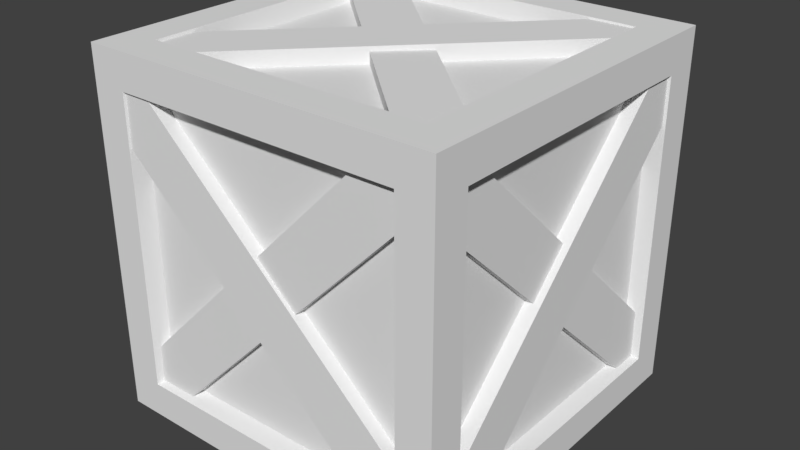 # Source: wood_box.blend  (saved by Blender 2.79.0; exported with 4.5.12 LTS)
import bpy
from mathutils import Matrix  # noqa: F401  (used for matrix-valued properties, if any)

bpy.ops.wm.read_factory_settings(use_empty=True)
scene = bpy.context.scene
scene.name = 'Scene'

# ---- collections
col_collection_1 = bpy.data.collections.new('Collection 1'); scene.collection.children.link(col_collection_1)

# ---- materials (node trees are filled in below, after node groups)
mat_wooden_box = bpy.data.materials.new('wooden box')
mat_wooden_box.alpha_threshold = 0.0
mat_wooden_box.use_transparent_shadow = False
mat_wooden_box.roughness = 0.5

# ---- material node trees

# ---- world
world_world = bpy.data.worlds.new('World'); scene.world = world_world
world_world.color = (0.05088, 0.05088, 0.05088)
world_world.use_sun_shadow = False
world_world.sun_shadow_jitter_overblur = 0.0
world_world.cycles.sampling_method = 'MANUAL'

# ---- meshes
me_cube_003 = bpy.data.meshes.new('Cube.003')
me_cube_003.from_pydata([(-0.6788, -0.6788, -0.6788), (-0.6788, -0.6788, 0.6788), (-0.6788, 0.6788, -0.6788), (-0.6788, 0.6788, 0.6788), (0.6788, -0.6788, -0.6788), (0.6788, -0.6788, 0.6788), (0.6788, 0.6788, -0.6788), (0.6788, 0.6788, 0.6788), (-0.6788, 0.4073, -0.6788), (-0.6788, 0.1358, -0.6788), (-0.6788, -0.1358, -0.6788), (-0.6788, -0.4073, -0.6788), (-0.6788, -0.6788, -0.4073), (-0.6788, -0.6788, -0.1358), (-0.6788, -0.6788, 0.1358), (-0.6788, -0.6788, 0.4073), (-0.6788, -0.4073, 0.6788), (-0.6788, -0.1358, 0.6788), (-0.6788, 0.1358, 0.6788), (-0.6788, 0.4073, 0.6788), (-0.6788, 0.6788, 0.4073), (-0.6788, 0.6788, 0.1358), (-0.6788, 0.6788, -0.1358), (-0.6788, 0.6788, -0.4073), (0.4073, 0.6788, -0.6788), (0.1358, 0.6788, -0.6788), (-0.1358, 0.6788, -0.6788), (-0.4073, 0.6788, -0.6788), (-0.4073, 0.6788, 0.6788), (-0.1358, 0.6788, 0.6788), (0.1358, 0.6788, 0.6788), (0.4073, 0.6788, 0.6788), (0.6788, 0.6788, 0.4073), (0.6788, 0.6788, 0.1358), (0.6788, 0.6788, -0.1358), (0.6788, 0.6788, -0.4073), (0.6788, -0.4073, -0.6788), (0.6788, -0.1358, -0.6788), (0.6788, 0.1358, -0.6788), (0.6788, 0.4073, -0.6788), (0.6788, 0.4073, 0.6788), (0.6788, 0.1358, 0.6788), (0.6788, -0.1358, 0.6788), (0.6788, -0.4073, 0.6788), (0.6788, -0.6788, 0.4073), (0.6788, -0.6788, 0.1358), (0.6788, -0.6788, -0.1358), (0.6788, -0.6788, -0.4073), (-0.4073, -0.6788, -0.6788), (-0.1358, -0.6788, -0.6788), (0.1358, -0.6788, -0.6788), (0.4073, -0.6788, -0.6788), (0.4073, -0.6788, 0.6788), (0.1358, -0.6788, 0.6788), (-0.1358, -0.6788, 0.6788), (-0.4073, -0.6788, 0.6788), (0.5392, 0.5392, 0.6788), (0.5392, 0.1797, 0.6788), (0.5392, -0.1797, 0.6788), (0.5392, -0.5392, 0.6788), (0.1797, 0.5392, 0.6788), (-0.5409, -0.5409, -0.6412), (-0.5409, -0.1803, -0.6412), (0.1797, -0.5392, 0.6788), (-0.1797, 0.5392, 0.6788), (-0.5409, 0.1803, -0.6412), (-0.5409, 0.5409, -0.6412), (-0.1797, -0.5392, 0.6788), (-0.5392, 0.5392, 0.6788), (-0.5392, 0.1797, 0.6788), (-0.5392, -0.1797, 0.6788), (-0.5392, -0.5392, 0.6788), (-0.5409, 0.5409, -0.6788), (-0.5409, 0.1803, -0.6788), (-0.5409, -0.1803, -0.6788), (-0.5409, -0.5409, -0.6788), (-0.1803, 0.5409, -0.6788), (-0.1803, -0.5409, -0.6788), (0.1803, 0.5409, -0.6788), (0.1803, -0.5409, -0.6788), (0.5409, 0.5409, -0.6788), (0.5409, 0.1803, -0.6788), (0.5409, -0.1803, -0.6788), (0.5409, -0.5409, -0.6788), (0.5459, -0.6788, -0.5459), (0.182, -0.6788, -0.5459), (-0.182, -0.6788, -0.5459), (-0.5459, -0.6788, -0.5459), (0.5459, -0.6788, -0.182), (-0.5459, -0.6788, -0.182), (0.5459, -0.6788, 0.182), (-0.5459, -0.6788, 0.182), (0.5459, -0.6788, 0.5459), (0.182, -0.6788, 0.5459), (-0.182, -0.6788, 0.5459), (-0.5459, -0.6788, 0.5459), (0.6788, 0.544, -0.544), (0.6788, 0.1813, -0.544), (0.6788, -0.1813, -0.544), (0.6788, -0.544, -0.544), (0.6788, 0.544, -0.1813), (0.6788, -0.544, -0.1813), (0.6788, 0.544, 0.1813), (0.6788, -0.544, 0.1813), (0.6788, 0.544, 0.544), (0.6788, 0.1813, 0.544), (0.6788, -0.1813, 0.544), (0.6788, -0.544, 0.544), (-0.5459, 0.6788, -0.5459), (-0.182, 0.6788, -0.5459), (0.182, 0.6788, -0.5459), (0.5459, 0.6788, -0.5459), (-0.5459, 0.6788, -0.182), (0.5459, 0.6788, -0.182), (-0.5459, 0.6788, 0.182), (0.5459, 0.6788, 0.182), (-0.5459, 0.6788, 0.5459), (-0.182, 0.6788, 0.5459), (0.182, 0.6788, 0.5459), (0.5459, 0.6788, 0.5459), (-0.6788, -0.544, -0.544), (-0.6788, -0.1813, -0.544), (-0.6788, 0.1813, -0.544), (-0.6788, 0.544, -0.544), (-0.6788, -0.544, -0.1813), (-0.6788, 0.544, -0.1813), (-0.6788, -0.544, 0.1813), (-0.6788, 0.544, 0.1813), (-0.6788, -0.544, 0.544), (-0.6788, -0.1813, 0.544), (-0.6788, 0.1813, 0.544), (-0.6788, 0.544, 0.544), (0.5255, -0.6175, -0.5255), (0.1752, -0.6175, -0.5255), (-0.1752, -0.6175, -0.5255), (-0.5255, -0.6175, -0.5255), (0.5255, -0.6175, -0.1752), (0.1235, -0.6175, -0.1235), (-0.1235, -0.6175, -0.1235), (-0.5255, -0.6175, -0.1752), (0.5255, -0.6175, 0.1752), (0.1235, -0.6175, 0.1235), (-0.1235, -0.6175, 0.1235), (-0.5255, -0.6175, 0.1752), (0.5255, -0.6175, 0.5255), (0.1752, -0.6175, 0.5255), (-0.1752, -0.6175, 0.5255), (-0.5255, -0.6175, 0.5255), (0.6175, 0.5301, -0.5301), (0.6175, 0.1767, -0.5301), (0.6175, -0.1767, -0.5301), (0.6175, -0.5301, -0.5301), (0.6175, 0.5301, -0.1767), (0.6175, 0.1235, -0.1235), (0.6175, -0.1235, -0.1235), (0.6175, -0.5301, -0.1767), (0.6175, 0.5301, 0.1767), (0.6175, 0.1235, 0.1235), (0.6175, -0.1235, 0.1235), (0.6175, -0.5301, 0.1767), (0.6175, 0.5301, 0.5301), (0.6175, 0.1767, 0.5301), (0.6175, -0.1767, 0.5301), (0.6175, -0.5301, 0.5301), (-0.5255, 0.6175, -0.5255), (-0.1752, 0.6175, -0.5255), (0.1752, 0.6175, -0.5255), (0.5255, 0.6175, -0.5255), (-0.5255, 0.6175, -0.1752), (-0.1235, 0.6175, -0.1235), (0.1235, 0.6175, -0.1235), (0.5255, 0.6175, -0.1752), (-0.5255, 0.6175, 0.1752), (-0.1235, 0.6175, 0.1235), (0.1235, 0.6175, 0.1235), (0.5255, 0.6175, 0.1752), (-0.5255, 0.6175, 0.5255), (-0.1752, 0.6175, 0.5255), (0.1752, 0.6175, 0.5255), (0.5255, 0.6175, 0.5255), (-0.6175, -0.5301, -0.5301), (-0.6175, -0.1767, -0.5301), (-0.6175, 0.1767, -0.5301), (-0.6175, 0.5301, -0.5301), (-0.6175, -0.5301, -0.1767), (-0.6175, -0.1235, -0.1235), (-0.6175, 0.1235, -0.1235), (-0.6175, 0.5301, -0.1767), (-0.6175, -0.5301, 0.1767), (-0.6175, -0.1235, 0.1235), (-0.6175, 0.1235, 0.1235), (-0.6175, 0.5301, 0.1767), (-0.6175, -0.5301, 0.5301), (-0.6175, -0.1767, 0.5301), (-0.6175, 0.1767, 0.5301), (-0.6175, 0.5301, 0.5301), (-0.6262, -0.654, -0.487), (0.4683, -0.654, 0.6329), (-0.6262, -0.5949, -0.487), (0.4683, -0.5949, 0.6329), (-0.4779, -0.654, -0.6318), (0.6165, -0.654, 0.488), (-0.4779, -0.5949, -0.6318), (0.6165, -0.5949, 0.488), (0.6435, -0.4998, 0.6111), (0.6506, 0.6472, -0.4548), (0.5843, -0.4998, 0.6107), (0.5915, 0.6473, -0.4552), (0.6445, -0.6409, 0.4592), (0.6516, 0.5061, -0.6067), (0.5853, -0.6409, 0.4588), (0.5924, 0.5061, -0.607), (0.6679, 0.6429, 0.4654), (0.6751, -0.4936, -0.6118), (0.6088, 0.6425, 0.4654), (0.6159, -0.494, -0.6118), (0.6689, 0.5003, 0.6158), (0.676, -0.6362, -0.4613), (0.6097, 0.4999, 0.6158), (0.6169, -0.6366, -0.4613), (-0.4962, -0.6693, 0.5927), (0.6509, -0.6665, -0.4732), (-0.4967, -0.6102, 0.5923), (0.6504, -0.6073, -0.4736), (-0.6373, -0.6715, 0.4408), (0.5098, -0.6687, -0.625), (-0.6378, -0.6124, 0.4404), (0.5093, -0.6095, -0.6254), (-0.6262, 0.6063, -0.487), (0.4683, 0.6063, 0.6329), (-0.6262, 0.6654, -0.487), (0.4683, 0.6654, 0.6329), (-0.4779, 0.6063, -0.6318), (0.6165, 0.6063, 0.488), (-0.4779, 0.6654, -0.6318), (0.6165, 0.6654, 0.488), (-0.4962, 0.5909, 0.5927), (0.6509, 0.5938, -0.4732), (-0.4967, 0.6501, 0.5923), (0.6504, 0.653, -0.4736), (-0.6373, 0.5887, 0.4408), (0.5098, 0.5916, -0.625), (-0.6378, 0.6479, 0.4404), (0.5093, 0.6508, -0.6254), (-0.6066, -0.4998, 0.6111), (-0.5995, 0.6472, -0.4548), (-0.6658, -0.4998, 0.6107), (-0.6586, 0.6473, -0.4552), (-0.6057, -0.6409, 0.4592), (-0.5985, 0.5061, -0.6067), (-0.6648, -0.6409, 0.4588), (-0.6577, 0.5061, -0.607), (-0.5822, 0.6429, 0.4654), (-0.575, -0.4936, -0.6118), (-0.6414, 0.6425, 0.4654), (-0.6342, -0.494, -0.6118), (-0.5812, 0.5003, 0.6158), (-0.5741, -0.6362, -0.4613), (-0.6404, 0.4999, 0.6158), (-0.6332, -0.6366, -0.4613), (0.5196, 0.5196, 0.6123), (0.5196, 0.1732, 0.6123), (0.5196, -0.1732, 0.6123), (0.5196, -0.5196, 0.6123), (0.1732, 0.5196, 0.6123), (0.1309, 0.1309, 0.6123), (0.1309, -0.1309, 0.6123), (0.1732, -0.5196, 0.6123), (-0.1732, 0.5196, 0.6123), (-0.1309, 0.1309, 0.6123), (-0.1309, -0.1309, 0.6123), (-0.1732, -0.5196, 0.6123), (-0.5196, 0.5196, 0.6123), (-0.5196, 0.1732, 0.6123), (-0.5196, -0.1732, 0.6123), (-0.5196, -0.5196, 0.6123), (-0.1803, 0.5409, -0.6412), (-0.1358, 0.1358, -0.6412), (-0.1358, -0.1358, -0.6412), (-0.1803, -0.5409, -0.6412), (0.1803, 0.5409, -0.6412), (0.1358, 0.1358, -0.6412), (0.1358, -0.1358, -0.6412), (0.1803, -0.5409, -0.6412), (0.5409, 0.5409, -0.6412), (0.5409, 0.1803, -0.6412), (0.5409, -0.1803, -0.6412), (0.5409, -0.5409, -0.6412), (-0.628, -0.4816, 0.6691), (0.4664, 0.6383, 0.6724), (-0.628, -0.4814, 0.6099), (0.4664, 0.6384, 0.6133), (-0.4797, -0.6265, 0.6687), (0.6147, 0.4934, 0.672), (-0.4797, -0.6263, 0.6095), (0.6147, 0.4935, 0.6128), (-0.4981, 0.6, 0.6558), (0.649, -0.4659, 0.6497), (-0.4986, 0.5998, 0.5966), (0.6485, -0.4661, 0.5905), (-0.6392, 0.4481, 0.6575), (0.5079, -0.6178, 0.6515), (-0.6397, 0.4479, 0.5984), (0.5074, -0.618, 0.5923), (-0.636, -0.5038, -0.6057), (0.4584, 0.6161, -0.6023), (-0.636, -0.5036, -0.6648), (0.4584, 0.6163, -0.6615), (-0.4878, -0.6487, -0.6061), (0.6066, 0.4712, -0.6028), (-0.4878, -0.6485, -0.6653), (0.6066, 0.4714, -0.6619), (-0.5061, 0.5778, -0.619), (0.641, -0.488, -0.625), (-0.5066, 0.5776, -0.6781), (0.6405, -0.4882, -0.6842), (-0.6472, 0.4259, -0.6172), (0.4999, -0.6399, -0.6233), (-0.6477, 0.4257, -0.6764), (0.4994, -0.6401, -0.6825)], [], [(131, 19, 3, 20), (119, 31, 7, 32), (107, 43, 5, 44), (95, 55, 1, 15), (83, 36, 4, 51), (71, 16, 1, 55), (43, 59, 52, 5), (59, 63, 53, 52), (63, 67, 54, 53), (67, 71, 55, 54), (7, 31, 56, 40), (40, 56, 57, 41), (41, 57, 58, 42), (42, 58, 59, 43), (31, 30, 60, 56), (69, 70, 274, 273), (71, 67, 271, 275), (60, 64, 268, 264), (30, 29, 64, 60), (59, 58, 262, 263), (67, 63, 267, 271), (56, 60, 264, 260), (29, 28, 68, 64), (68, 69, 273, 272), (63, 59, 263, 267), (58, 57, 261, 262), (28, 3, 19, 68), (68, 19, 18, 69), (69, 18, 17, 70), (70, 17, 16, 71), (11, 75, 48, 0), (75, 77, 49, 48), (77, 79, 50, 49), (79, 83, 51, 50), (2, 27, 72, 8), (8, 72, 73, 9), (9, 73, 74, 10), (10, 74, 75, 11), (27, 26, 76, 72), (74, 73, 65, 62), (82, 83, 287, 286), (73, 72, 66, 65), (26, 25, 78, 76), (78, 80, 284, 280), (81, 82, 286, 285), (83, 79, 283, 287), (25, 24, 80, 78), (76, 78, 280, 276), (75, 74, 62, 61), (79, 77, 279, 283), (24, 6, 39, 80), (80, 39, 38, 81), (81, 38, 37, 82), (82, 37, 36, 83), (48, 87, 12, 0), (87, 89, 13, 12), (89, 91, 14, 13), (91, 95, 15, 14), (4, 47, 84, 51), (51, 84, 85, 50), (50, 85, 86, 49), (49, 86, 87, 48), (47, 46, 88, 84), (102, 104, 160, 156), (130, 131, 195, 194), (114, 116, 176, 172), (46, 45, 90, 88), (93, 94, 146, 145), (126, 128, 192, 188), (105, 106, 162, 161), (45, 44, 92, 90), (91, 89, 139, 143), (117, 118, 178, 177), (87, 86, 134, 135), (44, 5, 52, 92), (92, 52, 53, 93), (93, 53, 54, 94), (94, 54, 55, 95), (36, 99, 47, 4), (99, 101, 46, 47), (101, 103, 45, 46), (103, 107, 44, 45), (6, 35, 96, 39), (39, 96, 97, 38), (38, 97, 98, 37), (37, 98, 99, 36), (35, 34, 100, 96), (103, 101, 155, 159), (129, 130, 194, 193), (99, 98, 150, 151), (34, 33, 102, 100), (115, 113, 171, 175), (92, 93, 145, 144), (111, 110, 166, 167), (33, 32, 104, 102), (127, 125, 187, 191), (104, 105, 161, 160), (123, 122, 182, 183), (32, 7, 40, 104), (104, 40, 41, 105), (105, 41, 42, 106), (106, 42, 43, 107), (24, 111, 35, 6), (111, 113, 34, 35), (113, 115, 33, 34), (115, 119, 32, 33), (2, 23, 108, 27), (27, 108, 109, 26), (26, 109, 110, 25), (25, 110, 111, 24), (23, 22, 112, 108), (116, 117, 177, 176), (86, 85, 133, 134), (128, 129, 193, 192), (22, 21, 114, 112), (98, 97, 149, 150), (110, 109, 165, 166), (122, 121, 181, 182), (21, 20, 116, 114), (85, 84, 132, 133), (97, 96, 148, 149), (109, 108, 164, 165), (20, 3, 28, 116), (116, 28, 29, 117), (117, 29, 30, 118), (118, 30, 31, 119), (8, 123, 23, 2), (123, 125, 22, 23), (125, 127, 21, 22), (127, 131, 20, 21), (0, 12, 120, 11), (11, 120, 121, 10), (10, 121, 122, 9), (9, 122, 123, 8), (12, 13, 124, 120), (121, 120, 180, 181), (88, 90, 140, 136), (100, 102, 156, 152), (13, 14, 126, 124), (112, 114, 172, 168), (124, 126, 188, 184), (89, 87, 135, 139), (14, 15, 128, 126), (101, 99, 151, 155), (113, 111, 167, 171), (125, 123, 183, 187), (15, 1, 16, 128), (128, 16, 17, 129), (129, 17, 18, 130), (130, 18, 19, 131), (132, 136, 137, 133), (133, 137, 138, 134), (134, 138, 139, 135), (136, 140, 141, 137), (137, 141, 142, 138), (138, 142, 143, 139), (140, 144, 145, 141), (141, 145, 146, 142), (142, 146, 147, 143), (148, 152, 153, 149), (149, 153, 154, 150), (150, 154, 155, 151), (152, 156, 157, 153), (153, 157, 158, 154), (154, 158, 159, 155), (156, 160, 161, 157), (157, 161, 162, 158), (158, 162, 163, 159), (164, 168, 169, 165), (165, 169, 170, 166), (166, 170, 171, 167), (168, 172, 173, 169), (169, 173, 174, 170), (170, 174, 175, 171), (172, 176, 177, 173), (173, 177, 178, 174), (174, 178, 179, 175), (180, 184, 185, 181), (181, 185, 186, 182), (182, 186, 187, 183), (184, 188, 189, 185), (185, 189, 190, 186), (186, 190, 191, 187), (188, 192, 193, 189), (189, 193, 194, 190), (190, 194, 195, 191), (118, 119, 179, 178), (90, 92, 144, 140), (106, 107, 163, 162), (94, 95, 147, 146), (131, 127, 191, 195), (119, 115, 175, 179), (107, 103, 159, 163), (95, 91, 143, 147), (120, 124, 184, 180), (108, 112, 168, 164), (96, 100, 152, 148), (84, 88, 136, 132), (196, 197, 199, 198), (198, 199, 203, 202), (202, 203, 201, 200), (200, 201, 197, 196), (198, 202, 200, 196), (203, 199, 197, 201), (204, 205, 207, 206), (206, 207, 211, 210), (210, 211, 209, 208), (208, 209, 205, 204), (206, 210, 208, 204), (211, 207, 205, 209), (212, 213, 215, 214), (214, 215, 219, 218), (218, 219, 217, 216), (216, 217, 213, 212), (214, 218, 216, 212), (219, 215, 213, 217), (220, 221, 223, 222), (222, 223, 227, 226), (226, 227, 225, 224), (224, 225, 221, 220), (222, 226, 224, 220), (227, 223, 221, 225), (228, 229, 231, 230), (230, 231, 235, 234), (234, 235, 233, 232), (232, 233, 229, 228), (230, 234, 232, 228), (235, 231, 229, 233), (236, 237, 239, 238), (238, 239, 243, 242), (242, 243, 241, 240), (240, 241, 237, 236), (238, 242, 240, 236), (243, 239, 237, 241), (244, 245, 247, 246), (246, 247, 251, 250), (250, 251, 249, 248), (248, 249, 245, 244), (246, 250, 248, 244), (251, 247, 245, 249), (252, 253, 255, 254), (254, 255, 259, 258), (258, 259, 257, 256), (256, 257, 253, 252), (254, 258, 256, 252), (259, 255, 253, 257), (260, 264, 265, 261), (261, 265, 266, 262), (262, 266, 267, 263), (264, 268, 269, 265), (265, 269, 270, 266), (266, 270, 271, 267), (268, 272, 273, 269), (269, 273, 274, 270), (270, 274, 275, 271), (64, 68, 272, 268), (57, 56, 260, 261), (70, 71, 275, 274), (66, 276, 277, 65), (65, 277, 278, 62), (62, 278, 279, 61), (276, 280, 281, 277), (277, 281, 282, 278), (278, 282, 283, 279), (280, 284, 285, 281), (281, 285, 286, 282), (282, 286, 287, 283), (77, 75, 61, 279), (80, 81, 285, 284), (72, 76, 276, 66), (288, 289, 291, 290), (290, 291, 295, 294), (294, 295, 293, 292), (292, 293, 289, 288), (290, 294, 292, 288), (295, 291, 289, 293), (296, 297, 299, 298), (298, 299, 303, 302), (302, 303, 301, 300), (300, 301, 297, 296), (298, 302, 300, 296), (303, 299, 297, 301), (304, 305, 307, 306), (306, 307, 311, 310), (310, 311, 309, 308), (308, 309, 305, 304), (306, 310, 308, 304), (311, 307, 305, 309), (312, 313, 315, 314), (314, 315, 319, 318), (318, 319, 317, 316), (316, 317, 313, 312), (314, 318, 316, 312), (319, 315, 313, 317)])
_uv = me_cube_003.uv_layers.new(name='UVMap')
_uv.uv.foreach_set('vector', [0.2604, 0.2042, 0.2369, 0.2229, 0.2369, 0.1857, 0.2842, 0.1857, 0.02319, 0.2039, 4.025e-07, 0.2229, 0.0, 0.1857, 0.04737, 0.1857, 0.02353, 0.3899, 3.177e-07, 0.4086, 0.0, 0.3715, 0.04737, 0.3715, 0.4969, 0.2039, 0.4737, 0.2229, 0.4737, 0.1857, 0.5211, 0.1857, 0.4498, 0.1669, 0.4738, 0.1486, 0.4738, 0.1857, 0.4265, 0.1857, 0.2125, 0.1666, 0.2369, 0.1486, 0.2369, 0.1857, 0.1895, 0.1857, 7.061e-09, 0.1486, 0.02438, 0.1666, 0.04738, 0.1857, 7.061e-09, 0.1857, 0.02438, 0.1666, 0.0871, 0.1666, 0.09477, 0.1857, 0.04738, 0.1857, 0.0871, 0.1666, 0.1498, 0.1666, 0.1422, 0.1857, 0.09477, 0.1857, 0.1498, 0.1666, 0.2125, 0.1666, 0.1895, 0.1857, 0.1422, 0.1857, 0.0, 1.107e-08, 0.04738, 1.107e-08, 0.02438, 0.01911, 7.061e-09, 0.03715, 7.061e-09, 0.03715, 0.02438, 0.01911, 0.02438, 0.06829, 7.061e-09, 0.0743, 7.061e-09, 0.0743, 0.02438, 0.06829, 0.02438, 0.1175, 7.061e-09, 0.1114, 7.061e-09, 0.1114, 0.02438, 0.1175, 0.02438, 0.1666, 7.061e-09, 0.1486, 0.04738, 1.107e-08, 0.09477, 1.107e-08, 0.0871, 0.01911, 0.02438, 0.01911, 0.2526, 0.4207, 0.2526, 0.4698, 0.2409, 0.469, 0.2409, 0.4216, 0.686, 0.1475, 0.686, 0.09835, 0.6977, 0.09746, 0.6977, 0.1449, 0.6626, 0.09835, 0.6626, 0.04918, 0.6743, 0.05006, 0.6743, 0.09746, 0.09477, 1.107e-08, 0.1422, 0.0, 0.1498, 0.01911, 0.0871, 0.01911, 0.6743, 0.1475, 0.6743, 0.09835, 0.686, 0.09746, 0.686, 0.1449, 0.686, 0.09835, 0.686, 0.04918, 0.6977, 0.05006, 0.6977, 0.09746, 0.6626, 0.1475, 0.6626, 0.09835, 0.6743, 0.09746, 0.6743, 0.1449, 0.1422, 0.0, 0.1895, 1.107e-08, 0.2125, 0.01911, 0.1498, 0.01911, 0.2526, 0.3715, 0.2526, 0.4207, 0.2409, 0.4216, 0.2409, 0.3742, 0.686, 0.04918, 0.686, 0.0, 0.6977, 0.00267, 0.6977, 0.05006, 0.6743, 0.09835, 0.6743, 0.04918, 0.686, 0.05007, 0.686, 0.09746, 0.1895, 1.107e-08, 0.2369, 1.107e-08, 0.2369, 0.03715, 0.2125, 0.01911, 0.2125, 0.01911, 0.2369, 0.03715, 0.2369, 0.0743, 0.2125, 0.06829, 0.2125, 0.06829, 0.2369, 0.0743, 0.2369, 0.1114, 0.2125, 0.1175, 0.2125, 0.1175, 0.2369, 0.1114, 0.2369, 0.1486, 0.2125, 0.1666, 0.2369, 0.1486, 0.261, 0.1669, 0.2843, 0.1857, 0.2369, 0.1857, 0.261, 0.1669, 0.3239, 0.1669, 0.3317, 0.1857, 0.2843, 0.1857, 0.3239, 0.1669, 0.3868, 0.1669, 0.3791, 0.1857, 0.3317, 0.1857, 0.3868, 0.1669, 0.4498, 0.1669, 0.4265, 0.1857, 0.3791, 0.1857, 0.2369, 0.0, 0.2843, 2.214e-08, 0.261, 0.01888, 0.2369, 0.03715, 0.2369, 0.03715, 0.261, 0.01888, 0.261, 0.06821, 0.2369, 0.0743, 0.2369, 0.0743, 0.261, 0.06821, 0.261, 0.1175, 0.2369, 0.1114, 0.2369, 0.1114, 0.261, 0.1175, 0.261, 0.1669, 0.2369, 0.1486, 0.2843, 2.214e-08, 0.3317, 1.661e-08, 0.3239, 0.01888, 0.261, 0.01888, 0.9637, 0.635, 0.9637, 0.6844, 0.9572, 0.6844, 0.9572, 0.635, 0.9506, 0.635, 0.9506, 0.5857, 0.9572, 0.5857, 0.9572, 0.635, 0.9637, 0.6844, 0.9637, 0.7337, 0.9572, 0.7337, 0.9572, 0.6844, 0.3317, 1.661e-08, 0.3791, 1.661e-08, 0.3868, 0.01888, 0.3239, 0.01888, 0.9581, 0.04933, 0.9581, 0.0, 0.9646, 6.089e-08, 0.9646, 0.04933, 0.9506, 0.6844, 0.9506, 0.635, 0.9572, 0.635, 0.9572, 0.6844, 0.9118, 0.5857, 0.9118, 0.6351, 0.9052, 0.6351, 0.9052, 0.5857, 0.3791, 1.661e-08, 0.4265, 2.768e-08, 0.4498, 0.01888, 0.3868, 0.01888, 0.9581, 0.09866, 0.9581, 0.04933, 0.9646, 0.04933, 0.9646, 0.09866, 0.9637, 0.5857, 0.9637, 0.635, 0.9572, 0.635, 0.9572, 0.5857, 0.9118, 0.6351, 0.9118, 0.6844, 0.9052, 0.6844, 0.9052, 0.6351, 0.4265, 2.768e-08, 0.4738, 3.321e-08, 0.4738, 0.03715, 0.4498, 0.01888, 0.4498, 0.01888, 0.4738, 0.03715, 0.4738, 0.0743, 0.4498, 0.06821, 0.4498, 0.06821, 0.4738, 0.0743, 0.4738, 0.1114, 0.4498, 0.1175, 0.4498, 0.1175, 0.4738, 0.1114, 0.4738, 0.1486, 0.4498, 0.1669, 0.7106, 0.2229, 0.6874, 0.2039, 0.6632, 0.1857, 0.7106, 0.1857, 0.6874, 0.2039, 0.6239, 0.2039, 0.6159, 0.1857, 0.6632, 0.1857, 0.6239, 0.2039, 0.5604, 0.2039, 0.5685, 0.1857, 0.6159, 0.1857, 0.5604, 0.2039, 0.4969, 0.2039, 0.5211, 0.1857, 0.5685, 0.1857, 0.7106, 0.3715, 0.6632, 0.3715, 0.6874, 0.3533, 0.7106, 0.3343, 0.7106, 0.3343, 0.6874, 0.3533, 0.6874, 0.3035, 0.7106, 0.2972, 0.7106, 0.2972, 0.6874, 0.3035, 0.6874, 0.2537, 0.7106, 0.26, 0.7106, 0.26, 0.6874, 0.2537, 0.6874, 0.2039, 0.7106, 0.2229, 0.6632, 0.3715, 0.6159, 0.3715, 0.6239, 0.3533, 0.6874, 0.3533, 0.8528, 0.6849, 0.8528, 0.7345, 0.8421, 0.7326, 0.8421, 0.6843, 0.9359, 0.6849, 0.9359, 0.7346, 0.9252, 0.7327, 0.9252, 0.6843, 0.916, 0.09956, 0.916, 0.1493, 0.9053, 0.1465, 0.9053, 0.09857, 0.6159, 0.3715, 0.5685, 0.3715, 0.5604, 0.3533, 0.6239, 0.3533, 0.217, 0.6568, 0.217, 0.607, 0.2277, 0.608, 0.2277, 0.6559, 0.2847, 0.6849, 0.2847, 0.7345, 0.274, 0.7326, 0.274, 0.6843, 0.2633, 0.685, 0.2633, 0.6353, 0.274, 0.636, 0.274, 0.6843, 0.5685, 0.3715, 0.5211, 0.3715, 0.4969, 0.3533, 0.5604, 0.3533, 0.9267, 0.09956, 0.9267, 0.04978, 0.9374, 0.05065, 0.9374, 0.09857, 0.8839, 0.04979, 0.8839, 0.09958, 0.8732, 0.09865, 0.8732, 0.05072, 0.8946, 0.0, 0.8946, 0.04979, 0.8839, 0.05072, 0.8839, 0.002785, 0.5211, 0.3715, 0.4737, 0.3715, 0.4737, 0.3343, 0.4969, 0.3533, 0.4969, 0.3533, 0.4737, 0.3343, 0.4737, 0.2972, 0.4969, 0.3035, 0.4969, 0.3035, 0.4737, 0.2972, 0.4737, 0.26, 0.4969, 0.2537, 0.4969, 0.2537, 0.4737, 0.26, 0.4737, 0.2229, 0.4969, 0.2039, 0.2369, 0.4086, 0.2133, 0.3899, 0.1895, 0.3715, 0.2369, 0.3715, 0.2133, 0.3899, 0.1501, 0.3899, 0.1421, 0.3715, 0.1895, 0.3715, 0.1501, 0.3899, 0.0868, 0.3899, 0.09475, 0.3715, 0.1421, 0.3715, 0.0868, 0.3899, 0.02353, 0.3899, 0.04737, 0.3715, 0.09475, 0.3715, 0.2369, 0.5572, 0.1895, 0.5572, 0.2133, 0.5388, 0.2369, 0.5201, 0.2369, 0.5201, 0.2133, 0.5388, 0.2133, 0.4892, 0.2369, 0.4829, 0.2369, 0.4829, 0.2133, 0.4892, 0.2133, 0.4396, 0.2369, 0.4458, 0.2369, 0.4458, 0.2133, 0.4396, 0.2133, 0.3899, 0.2369, 0.4086, 0.1895, 0.5572, 0.1421, 0.5572, 0.1501, 0.5388, 0.2133, 0.5388, 0.8635, 0.6353, 0.8635, 0.6849, 0.8528, 0.6843, 0.8528, 0.636, 0.9359, 0.6353, 0.9359, 0.6849, 0.9252, 0.6843, 0.9252, 0.636, 0.9252, 0.5857, 0.9252, 0.6353, 0.9144, 0.636, 0.9144, 0.5876, 0.1421, 0.5572, 0.09475, 0.5572, 0.0868, 0.5388, 0.1501, 0.5388, 0.916, 0.09956, 0.916, 0.04978, 0.9267, 0.05065, 0.9267, 0.09857, 0.217, 0.7066, 0.217, 0.6568, 0.2277, 0.6559, 0.2277, 0.7038, 0.2384, 0.5572, 0.2384, 0.607, 0.2277, 0.608, 0.2277, 0.56, 0.09475, 0.5572, 0.04738, 0.5572, 0.02353, 0.5388, 0.0868, 0.5388, 0.8742, 0.6353, 0.8742, 0.6849, 0.8635, 0.6843, 0.8635, 0.636, 0.2633, 0.7346, 0.2633, 0.685, 0.274, 0.6843, 0.274, 0.7327, 0.2526, 0.7346, 0.2526, 0.685, 0.2633, 0.6843, 0.2633, 0.7327, 0.04738, 0.5572, 1.61e-06, 0.5572, 1.285e-06, 0.5201, 0.02353, 0.5388, 0.02353, 0.5388, 1.285e-06, 0.5201, 9.603e-07, 0.4829, 0.02353, 0.4892, 0.02353, 0.4892, 9.603e-07, 0.4829, 6.425e-07, 0.4458, 0.02353, 0.4396, 0.02353, 0.4396, 6.425e-07, 0.4458, 3.177e-07, 0.4086, 0.02353, 0.3899, 0.2369, 0.2229, 0.2137, 0.2039, 0.1895, 0.1857, 0.2369, 0.1857, 0.2137, 0.2039, 0.1502, 0.2039, 0.1421, 0.1857, 0.1895, 0.1857, 0.1502, 0.2039, 0.08669, 0.2039, 0.09475, 0.1857, 0.1421, 0.1857, 0.08669, 0.2039, 0.02319, 0.2039, 0.04737, 0.1857, 0.09475, 0.1857, 0.2369, 0.3715, 0.1895, 0.3715, 0.2137, 0.3533, 0.2369, 0.3343, 0.2369, 0.3343, 0.2137, 0.3533, 0.2137, 0.3035, 0.2369, 0.2972, 0.2369, 0.2972, 0.2137, 0.3035, 0.2137, 0.2537, 0.2369, 0.26, 0.2369, 0.26, 0.2137, 0.2537, 0.2137, 0.2039, 0.2369, 0.2229, 0.1895, 0.3715, 0.1421, 0.3715, 0.1502, 0.3533, 0.2137, 0.3533, 0.8839, 0.0, 0.8839, 0.04979, 0.8732, 0.05072, 0.8732, 0.002787, 0.8946, 0.04979, 0.8946, 0.09958, 0.8839, 0.09865, 0.8839, 0.05072, 0.9359, 0.5857, 0.9359, 0.6353, 0.9252, 0.636, 0.9252, 0.5876, 0.1421, 0.3715, 0.09475, 0.3715, 0.08669, 0.3533, 0.1502, 0.3533, 0.9252, 0.6353, 0.9252, 0.6849, 0.9144, 0.6843, 0.9144, 0.636, 0.2384, 0.607, 0.2384, 0.6568, 0.2277, 0.6559, 0.2277, 0.608, 0.2526, 0.685, 0.2526, 0.6353, 0.2633, 0.636, 0.2633, 0.6843, 0.09475, 0.3715, 0.04738, 0.3715, 0.0232, 0.3533, 0.08669, 0.3533, 0.8946, 0.09958, 0.8946, 0.1494, 0.8839, 0.1466, 0.8839, 0.09865, 0.9252, 0.6849, 0.9252, 0.7346, 0.9144, 0.7327, 0.9144, 0.6843, 0.2384, 0.6568, 0.2384, 0.7066, 0.2277, 0.7038, 0.2277, 0.6559, 0.04738, 0.3715, 2.026e-06, 0.3715, 1.624e-06, 0.3343, 0.0232, 0.3533, 0.0232, 0.3533, 1.624e-06, 0.3343, 1.222e-06, 0.2972, 0.02319, 0.3035, 0.02319, 0.3035, 1.222e-06, 0.2972, 8.12e-07, 0.26, 0.02319, 0.2537, 0.02319, 0.2537, 8.12e-07, 0.26, 4.025e-07, 0.2229, 0.02319, 0.2039, 0.4737, 0.2229, 0.4502, 0.2042, 0.4264, 0.1857, 0.4737, 0.1857, 0.4502, 0.2042, 0.3869, 0.2042, 0.379, 0.1857, 0.4264, 0.1857, 0.3869, 0.2042, 0.3237, 0.2042, 0.3316, 0.1857, 0.379, 0.1857, 0.3237, 0.2042, 0.2604, 0.2042, 0.2842, 0.1857, 0.3316, 0.1857, 0.4737, 0.3715, 0.4264, 0.3715, 0.4502, 0.353, 0.4737, 0.3343, 0.4737, 0.3343, 0.4502, 0.353, 0.4502, 0.3034, 0.4737, 0.2972, 0.4737, 0.2972, 0.4502, 0.3034, 0.4502, 0.2538, 0.4737, 0.26, 0.4737, 0.26, 0.4502, 0.2538, 0.4502, 0.2042, 0.4737, 0.2229, 0.4264, 0.3715, 0.379, 0.3715, 0.3869, 0.353, 0.4502, 0.353, 0.2526, 0.6353, 0.2526, 0.5857, 0.2633, 0.5876, 0.2633, 0.636, 0.9053, 0.04978, 0.9053, 0.09956, 0.8946, 0.09857, 0.8946, 0.05065, 0.8528, 0.6353, 0.8528, 0.6849, 0.8421, 0.6843, 0.8421, 0.6359, 0.379, 0.3715, 0.3316, 0.3715, 0.3237, 0.353, 0.3869, 0.353, 0.916, 0.04978, 0.916, 0.09956, 0.9053, 0.09857, 0.9053, 0.05065, 0.2847, 0.6353, 0.2847, 0.6849, 0.274, 0.6843, 0.274, 0.6359, 0.9267, 0.04978, 0.9267, 0.0, 0.9374, 0.002726, 0.9374, 0.05065, 0.3316, 0.3715, 0.2842, 0.3715, 0.2604, 0.353, 0.3237, 0.353, 0.8635, 0.6849, 0.8635, 0.7345, 0.8528, 0.7327, 0.8528, 0.6843, 0.916, 0.04978, 0.916, 0.0, 0.9267, 0.002728, 0.9267, 0.05065, 0.8742, 0.6849, 0.8742, 0.7345, 0.8635, 0.7327, 0.8635, 0.6843, 0.2842, 0.3715, 0.2369, 0.3715, 0.2369, 0.3343, 0.2604, 0.353, 0.2604, 0.353, 0.2369, 0.3343, 0.2369, 0.2972, 0.2604, 0.3034, 0.2604, 0.3034, 0.2369, 0.2972, 0.2369, 0.26, 0.2604, 0.2538, 0.2604, 0.2538, 0.2369, 0.26, 0.2369, 0.2229, 0.2604, 0.2042, 0.6587, 0.5153, 0.7198, 0.5153, 0.7289, 0.5703, 0.6587, 0.5632, 0.6587, 0.5632, 0.7289, 0.5703, 0.7289, 0.6041, 0.6587, 0.6112, 0.6587, 0.6112, 0.7289, 0.6041, 0.7198, 0.6591, 0.6587, 0.6591, 0.7198, 0.5153, 0.781, 0.5153, 0.772, 0.5703, 0.7289, 0.5703, 0.7289, 0.5703, 0.772, 0.5703, 0.772, 0.6041, 0.7289, 0.6041, 0.7289, 0.6041, 0.772, 0.6041, 0.781, 0.6591, 0.7198, 0.6591, 0.781, 0.5153, 0.8421, 0.5153, 0.8421, 0.5632, 0.772, 0.5703, 0.772, 0.5703, 0.8421, 0.5632, 0.8421, 0.6112, 0.772, 0.6041, 0.772, 0.6041, 0.8421, 0.6112, 0.8421, 0.6591, 0.781, 0.6591, 0.6587, 0.5165, 0.5971, 0.5165, 0.5878, 0.4609, 0.6587, 0.4682, 0.6587, 0.4682, 0.5878, 0.4609, 0.5878, 0.4271, 0.6587, 0.4198, 0.6587, 0.4198, 0.5878, 0.4271, 0.5971, 0.3715, 0.6587, 0.3715, 0.5971, 0.5165, 0.5354, 0.5165, 0.5447, 0.4609, 0.5878, 0.4609, 0.5878, 0.4609, 0.5447, 0.4609, 0.5447, 0.4271, 0.5878, 0.4271, 0.5878, 0.4271, 0.5447, 0.4271, 0.5354, 0.3715, 0.5971, 0.3715, 0.5354, 0.5165, 0.4737, 0.5165, 0.4737, 0.4682, 0.5447, 0.4609, 0.5447, 0.4609, 0.4737, 0.4682, 0.4737, 0.4198, 0.5447, 0.4271, 0.5447, 0.4271, 0.4737, 0.4198, 0.4737, 0.3715, 0.5354, 0.3715, 0.8421, 0.5153, 0.781, 0.5153, 0.772, 0.4603, 0.8421, 0.4674, 0.8421, 0.4674, 0.772, 0.4603, 0.772, 0.4265, 0.8421, 0.4194, 0.8421, 0.4194, 0.772, 0.4265, 0.781, 0.3715, 0.8421, 0.3715, 0.781, 0.5153, 0.7198, 0.5153, 0.7289, 0.4603, 0.772, 0.4603, 0.772, 0.4603, 0.7289, 0.4603, 0.7289, 0.4265, 0.772, 0.4265, 0.772, 0.4265, 0.7289, 0.4265, 0.7198, 0.3715, 0.781, 0.3715, 0.7198, 0.5153, 0.6587, 0.5153, 0.6587, 0.4674, 0.7289, 0.4603, 0.7289, 0.4603, 0.6587, 0.4674, 0.6587, 0.4194, 0.7289, 0.4265, 0.7289, 0.4265, 0.6587, 0.4194, 0.6587, 0.3715, 0.7198, 0.3715, 0.4737, 0.5165, 0.4121, 0.5165, 0.4028, 0.4609, 0.4737, 0.4682, 0.4737, 0.4682, 0.4028, 0.4609, 0.4028, 0.4271, 0.4737, 0.4198, 0.4737, 0.4198, 0.4028, 0.4271, 0.4121, 0.3715, 0.4737, 0.3715, 0.4121, 0.5165, 0.3504, 0.5165, 0.3597, 0.4609, 0.4028, 0.4609, 0.4028, 0.4609, 0.3597, 0.4609, 0.3597, 0.4271, 0.4028, 0.4271, 0.4028, 0.4271, 0.3597, 0.4271, 0.3504, 0.3715, 0.4121, 0.3715, 0.3504, 0.5165, 0.2888, 0.5165, 0.2888, 0.4682, 0.3597, 0.4609, 0.3597, 0.4609, 0.2888, 0.4682, 0.2888, 0.4198, 0.3597, 0.4271, 0.3597, 0.4271, 0.2888, 0.4198, 0.2888, 0.3715, 0.3504, 0.3715, 0.8839, 0.09958, 0.8839, 0.1494, 0.8732, 0.1466, 0.8732, 0.09865, 0.9053, 0.09956, 0.9053, 0.1493, 0.8946, 0.1465, 0.8946, 0.09857, 0.2633, 0.6353, 0.2633, 0.5857, 0.274, 0.5876, 0.274, 0.636, 0.217, 0.607, 0.217, 0.5572, 0.2277, 0.56, 0.2277, 0.608, 0.8742, 0.5857, 0.8742, 0.6353, 0.8635, 0.636, 0.8635, 0.5877, 0.916, 0.1493, 0.916, 0.09956, 0.9267, 0.09857, 0.9267, 0.1465, 0.8635, 0.5857, 0.8635, 0.6353, 0.8528, 0.636, 0.8528, 0.5877, 0.9267, 0.1493, 0.9267, 0.09956, 0.9374, 0.09857, 0.9374, 0.1465, 0.2847, 0.5857, 0.2847, 0.6353, 0.274, 0.6359, 0.274, 0.5876, 0.916, 0.0, 0.916, 0.04978, 0.9053, 0.05065, 0.9053, 0.002727, 0.8528, 0.5857, 0.8528, 0.6353, 0.8421, 0.6359, 0.8421, 0.5876, 0.9053, 0.0, 0.9053, 0.04978, 0.8946, 0.05065, 0.8946, 0.002728, 0.8422, 2.38e-06, 0.8422, 0.1563, 0.8319, 0.1563, 0.8319, 0.0, 0.6184, 0.7308, 0.6184, 0.5166, 0.6546, 0.5165, 0.6546, 0.7308, 0.9478, 0.0, 0.9478, 0.15, 0.9374, 0.15, 0.9374, 2.585e-06, 0.9638, 0.1573, 0.9638, 0.3715, 0.9277, 0.3715, 0.9277, 0.1573, 0.6906, 0.148, 0.6906, 0.1683, 0.6803, 0.1683, 0.6803, 0.148, 0.67, 0.1683, 0.67, 0.148, 0.6803, 0.148, 0.6803, 0.1683, 0.8112, 5.235e-05, 0.8112, 0.157, 0.8009, 0.1569, 0.8009, 0.0, 0.217, 0.5573, 0.217, 0.7714, 0.1809, 0.7714, 0.1809, 0.5572, 0.8215, 0.0, 0.8215, 0.1569, 0.8112, 0.157, 0.8112, 5.226e-05, 0.4737, 0.7308, 0.4737, 0.5165, 0.5099, 0.5165, 0.5099, 0.7308, 0.5048, 0.1692, 0.5048, 0.148, 0.5151, 0.148, 0.5151, 0.1692, 0.6597, 0.148, 0.6597, 0.1684, 0.6493, 0.1684, 0.6493, 0.148, 0.2512, 0.519, 0.2512, 0.6745, 0.2409, 0.6745, 0.2409, 0.519, 0.03617, 0.7714, 0.03617, 0.5572, 0.07235, 0.5572, 0.07235, 0.7714, 0.8422, 0.1555, 0.8422, 1.395e-06, 0.8525, 0.0, 0.8525, 0.1555, 0.1085, 0.7715, 0.1085, 0.5572, 0.1447, 0.5572, 0.1447, 0.7715, 0.5255, 0.148, 0.5255, 0.169, 0.5151, 0.169, 0.5151, 0.148, 0.3094, 0.6588, 0.3094, 0.6789, 0.2991, 0.6789, 0.2991, 0.6587, 0.6977, 0.157, 0.6977, 0.0, 0.708, 4.945e-05, 0.708, 0.157, 0.9638, 0.3715, 0.9638, 0.1573, 1.0, 0.1573, 1.0, 0.3715, 0.7183, 0.157, 0.7183, 4.945e-05, 0.7286, 0.0, 0.7286, 0.157, 0.5823, 0.5165, 0.5823, 0.7307, 0.5461, 0.7307, 0.5461, 0.5165, 0.4842, 0.1692, 0.4842, 0.1481, 0.4945, 0.148, 0.4945, 0.1692, 0.608, 0.1684, 0.608, 0.148, 0.6184, 0.1481, 0.6184, 0.1684, 0.8319, 2.375e-06, 0.8319, 0.1563, 0.8215, 0.1563, 0.8215, 0.0, 0.6184, 0.5165, 0.6184, 0.7308, 0.5823, 0.7308, 0.5823, 0.5166, 0.9581, 0.0, 0.9581, 0.15, 0.9478, 0.15, 0.9478, 2.591e-06, 0.9506, 0.3715, 0.9506, 0.5857, 0.9144, 0.5857, 0.9144, 0.3715, 0.6977, 0.1773, 0.6977, 0.157, 0.708, 0.157, 0.708, 0.1773, 0.6597, 0.1683, 0.6597, 0.148, 0.67, 0.148, 0.67, 0.1683, 0.7183, 4.944e-05, 0.7183, 0.157, 0.708, 0.157, 0.708, 0.0, 0.9506, 0.5857, 0.9506, 0.3715, 0.9868, 0.3715, 0.9868, 0.5857, 0.7286, 0.157, 0.7286, 4.946e-05, 0.739, 0.0, 0.739, 0.157, 0.5461, 0.5165, 0.5461, 0.7307, 0.5099, 0.7307, 0.5099, 0.5165, 0.4842, 0.148, 0.4842, 0.1692, 0.4738, 0.1692, 0.4738, 0.1481, 0.608, 0.1481, 0.608, 0.1684, 0.5977, 0.1684, 0.5977, 0.148, 0.8009, 5.235e-05, 0.8009, 0.157, 0.7906, 0.1569, 0.7906, 0.0, 0.1809, 0.5573, 0.1809, 0.7714, 0.1447, 0.7714, 0.1447, 0.5572, 0.7802, 0.157, 0.7802, 5.227e-05, 0.7906, 0.0, 0.7906, 0.1569, 0.8915, 0.3715, 0.8915, 0.1573, 0.9277, 0.1573, 0.9277, 0.3715, 0.5048, 0.148, 0.5048, 0.1692, 0.4945, 0.1692, 0.4945, 0.148, 0.6493, 0.148, 0.6493, 0.1684, 0.639, 0.1684, 0.639, 0.148, 0.8628, 1.306e-06, 0.8628, 0.1555, 0.8525, 0.1555, 0.8525, 0.0, 0.0, 0.7714, 1.412e-08, 0.5572, 0.03617, 0.5572, 0.03617, 0.7714, 0.8628, 0.1555, 0.8628, 1.395e-06, 0.8732, 0.0, 0.8732, 0.1555, 0.07235, 0.7715, 0.07235, 0.5572, 0.1085, 0.5572, 0.1085, 0.7715, 0.5358, 0.148, 0.5358, 0.169, 0.5255, 0.169, 0.5255, 0.148, 0.2991, 0.6588, 0.2991, 0.6789, 0.2888, 0.6789, 0.2888, 0.6587, 0.4701, 0.5165, 0.4701, 0.5639, 0.4023, 0.5697, 0.4097, 0.5165, 0.4097, 0.5165, 0.4023, 0.5697, 0.3566, 0.5697, 0.3492, 0.5165, 0.3492, 0.5165, 0.3566, 0.5697, 0.2888, 0.5639, 0.2888, 0.5165, 0.4701, 0.5639, 0.4701, 0.6113, 0.4023, 0.6055, 0.4023, 0.5697, 0.4023, 0.5697, 0.4023, 0.6055, 0.3566, 0.6055, 0.3566, 0.5697, 0.3566, 0.5697, 0.3566, 0.6055, 0.2888, 0.6113, 0.2888, 0.5639, 0.4701, 0.6113, 0.4701, 0.6587, 0.4097, 0.6587, 0.4023, 0.6055, 0.4023, 0.6055, 0.4097, 0.6587, 0.3492, 0.6587, 0.3566, 0.6055, 0.3566, 0.6055, 0.3492, 0.6587, 0.2888, 0.6587, 0.2888, 0.6113, 0.6626, 0.04918, 0.6626, 0.0, 0.6743, 0.00267, 0.6743, 0.05006, 0.6743, 0.04918, 0.6743, 0.0, 0.686, 0.002671, 0.686, 0.05007, 0.2526, 0.4698, 0.2526, 0.519, 0.2409, 0.5164, 0.2409, 0.469, 0.6626, 3.875e-08, 0.6626, 0.04933, 0.5919, 0.05542, 0.5997, 2.768e-08, 0.5997, 2.768e-08, 0.5919, 0.05542, 0.5445, 0.05542, 0.5368, 1.107e-08, 0.5368, 1.107e-08, 0.5445, 0.05542, 0.4738, 0.04933, 0.4738, 0.0, 0.6626, 0.04933, 0.6626, 0.09866, 0.5919, 0.09257, 0.5919, 0.05542, 0.5919, 0.05542, 0.5919, 0.09257, 0.5445, 0.09257, 0.5445, 0.05542, 0.5445, 0.05542, 0.5445, 0.09257, 0.4738, 0.09866, 0.4738, 0.04933, 0.6626, 0.09866, 0.6626, 0.148, 0.5997, 0.148, 0.5919, 0.09257, 0.5919, 0.09257, 0.5997, 0.148, 0.5368, 0.148, 0.5445, 0.09257, 0.5445, 0.09257, 0.5368, 0.148, 0.4738, 0.148, 0.4738, 0.09866, 0.9118, 0.6844, 0.9118, 0.7337, 0.9052, 0.7337, 0.9052, 0.6844, 0.9506, 0.7337, 0.9506, 0.6844, 0.9572, 0.6844, 0.9572, 0.7337, 0.9581, 0.148, 0.9581, 0.09866, 0.9646, 0.09866, 0.9646, 0.148, 0.8845, 0.5859, 0.8845, 0.7391, 0.8742, 0.7389, 0.8742, 0.5857, 0.783, 0.3715, 0.783, 0.1573, 0.8191, 0.1573, 0.8191, 0.3715, 0.9052, 0.5859, 0.9052, 0.7391, 0.8949, 0.7389, 0.8949, 0.5857, 0.2888, 0.3715, 0.2888, 0.5857, 0.2526, 0.5857, 0.2526, 0.3715, 0.5771, 0.1683, 0.5771, 0.148, 0.5874, 0.1482, 0.5874, 0.1685, 0.6287, 0.1481, 0.6287, 0.1684, 0.6184, 0.1683, 0.6184, 0.148, 0.7802, 0.0001802, 0.7802, 0.1571, 0.7699, 0.1569, 0.7699, 0.0, 0.8553, 0.1573, 0.8553, 0.3715, 0.8191, 0.3715, 0.8191, 0.1573, 0.7493, 0.0001318, 0.7493, 0.1571, 0.739, 0.1569, 0.739, 0.0, 0.8783, 0.5857, 0.8783, 0.3715, 0.9144, 0.3715, 0.9144, 0.5857, 0.5668, 0.1688, 0.5668, 0.148, 0.5771, 0.1481, 0.5771, 0.1689, 0.5358, 0.1688, 0.5358, 0.148, 0.5461, 0.1482, 0.5461, 0.169, 0.8845, 0.7389, 0.8845, 0.5857, 0.8949, 0.5859, 0.8949, 0.7391, 0.7468, 0.3715, 0.7468, 0.1573, 0.783, 0.1573, 0.783, 0.3715, 0.9462, 0.5859, 0.9462, 0.7391, 0.9359, 0.7389, 0.9359, 0.5857, 0.7468, 0.1573, 0.7468, 0.3715, 0.7106, 0.3715, 0.7106, 0.1573, 0.5874, 0.1683, 0.5874, 0.148, 0.5977, 0.1482, 0.5977, 0.1685, 0.639, 0.1481, 0.639, 0.1684, 0.6287, 0.1683, 0.6287, 0.148, 0.7596, 0.1569, 0.7596, 0.0, 0.7699, 0.0001802, 0.7699, 0.1571, 0.8915, 0.1573, 0.8915, 0.3715, 0.8553, 0.3715, 0.8553, 0.1573, 0.7596, 0.0001318, 0.7596, 0.1571, 0.7493, 0.1569, 0.7493, 0.0, 0.8421, 0.5857, 0.8421, 0.3715, 0.8783, 0.3715, 0.8783, 0.5857, 0.5564, 0.1688, 0.5564, 0.148, 0.5668, 0.1481, 0.5668, 0.1689, 0.5461, 0.1688, 0.5461, 0.148, 0.5564, 0.1482, 0.5564, 0.169])
me_cube_003.materials.append(mat_wooden_box)
me_cube_003.use_remesh_preserve_volume = False
me_cube_003.use_remesh_preserve_attributes = False
me_cube_003.use_mirror_vertex_groups = False
me_cube_003.update()

# ---- objects
ob_cube_002 = bpy.data.objects.new('Cube.002', me_cube_003)

# ---- transforms, parenting, visibility, modifiers, constraints
ob_cube_002.location = (-0.04657, -0.1988, 0.783)
ob_cube_002.lineart.crease_threshold = 0.0

# ---- collection membership
col_collection_1.objects.link(ob_cube_002)

# ---- scene / render settings (as saved in the file)
scene.frame_start = 1; scene.frame_end = 250; scene.frame_set(1)
scene.render.engine = 'BLENDER_EEVEE_NEXT'
scene.render.resolution_percentage = 50
scene.render.dither_intensity = 0.0
scene.cycles.use_denoising = False
scene.cycles.samples = 128
scene.cycles.sampling_pattern = 'TABULATED_SOBOL'
scene.cycles.use_adaptive_sampling = False
scene.cycles.use_light_tree = False
scene.cycles.blur_glossy = 0.0
scene.cycles.sample_clamp_indirect = 0.0
scene.view_settings.view_transform = 'Standard'
bpy.context.view_layer.update()

# ---- added for rendering (the .blend has no active camera and no usable light): camera, sun
cam_auto = bpy.data.cameras.new('AutoCamera')
cam_auto.lens = 50.0
cam_auto.sensor_width = 36.0
cam_auto.clip_end = 1000.0
ob_auto_camera = bpy.data.objects.new('AutoCamera', cam_auto)
scene.collection.objects.link(ob_auto_camera)
ob_auto_camera.location = (2.13205, -2.81316, 2.52324)
ob_auto_camera.rotation_euler = (1.09748, -7.21219e-08, 0.694738)
scene.camera = ob_auto_camera
light_auto_sun = bpy.data.lights.new('AutoSun', 'SUN')
light_auto_sun.energy = 3.0
light_auto_sun.angle = 0.0523599
ob_auto_sun = bpy.data.objects.new('AutoSun', light_auto_sun)
scene.collection.objects.link(ob_auto_sun)
ob_auto_sun.rotation_euler = (0.872665, 0.174533, 0.523599)
bpy.context.view_layer.update()
